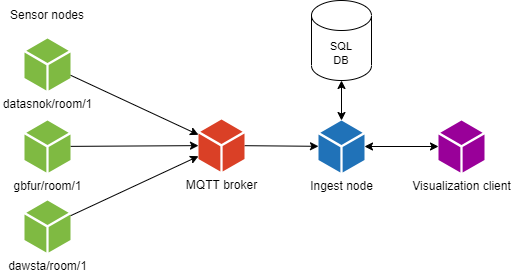

The diagram above was exported from draw.io. Its source (the exported page's mxGraphModel, read from the mxfile embedded in the PNG):
<mxGraphModel dx="1397" dy="1117" grid="1" gridSize="10" guides="1" tooltips="1" connect="1" arrows="1" fold="1" page="1" pageScale="1" pageWidth="827" pageHeight="1169" math="0" shadow="0">
  <root>
    <mxCell id="0" />
    <mxCell id="1" parent="0" />
    <mxCell id="JrfSOD1cOc5xFzRwzuX7-24" style="edgeStyle=none;html=1;entryX=0.5;entryY=1;entryDx=0;entryDy=0;entryPerimeter=0;fontSize=11;startArrow=classic;startFill=1;" edge="1" parent="1" source="4" target="JrfSOD1cOc5xFzRwzuX7-20">
      <mxGeometry relative="1" as="geometry" />
    </mxCell>
    <mxCell id="4" value="Ingest node" style="sketch=0;pointerEvents=1;shadow=0;dashed=0;html=1;strokeColor=none;labelPosition=center;verticalLabelPosition=bottom;verticalAlign=top;outlineConnect=0;align=center;shape=mxgraph.office.concepts.node_generic;fillColor=#2072B8;" parent="1" vertex="1">
      <mxGeometry x="400" y="200" width="46" height="52" as="geometry" />
    </mxCell>
    <mxCell id="13" style="edgeStyle=none;html=1;" parent="1" source="6" target="8" edge="1">
      <mxGeometry relative="1" as="geometry" />
    </mxCell>
    <mxCell id="6" value="gbfur/room/1" style="sketch=0;pointerEvents=1;shadow=0;dashed=0;html=1;strokeColor=none;labelPosition=center;verticalLabelPosition=bottom;verticalAlign=top;outlineConnect=0;align=center;shape=mxgraph.office.concepts.node_generic;fillColor=#7FBA42;" parent="1" vertex="1">
      <mxGeometry x="106" y="200" width="46" height="52" as="geometry" />
    </mxCell>
    <mxCell id="15" style="edgeStyle=none;html=1;" parent="1" source="8" target="4" edge="1">
      <mxGeometry relative="1" as="geometry" />
    </mxCell>
    <mxCell id="8" value="MQTT broker" style="sketch=0;pointerEvents=1;shadow=0;dashed=0;html=1;strokeColor=none;labelPosition=center;verticalLabelPosition=bottom;verticalAlign=top;outlineConnect=0;align=center;shape=mxgraph.office.concepts.node_generic;fillColor=#DA4026;" parent="1" vertex="1">
      <mxGeometry x="280" y="199" width="46" height="52" as="geometry" />
    </mxCell>
    <mxCell id="14" style="edgeStyle=none;html=1;" parent="1" source="9" target="8" edge="1">
      <mxGeometry relative="1" as="geometry" />
    </mxCell>
    <mxCell id="9" value="dawsta/room/1" style="sketch=0;pointerEvents=1;shadow=0;dashed=0;html=1;strokeColor=none;labelPosition=center;verticalLabelPosition=bottom;verticalAlign=top;outlineConnect=0;align=center;shape=mxgraph.office.concepts.node_generic;fillColor=#7FBA42;" parent="1" vertex="1">
      <mxGeometry x="106" y="280" width="46" height="52" as="geometry" />
    </mxCell>
    <mxCell id="12" style="edgeStyle=none;html=1;" parent="1" source="10" target="8" edge="1">
      <mxGeometry relative="1" as="geometry" />
    </mxCell>
    <mxCell id="10" value="datasnok/room/1" style="sketch=0;pointerEvents=1;shadow=0;dashed=0;html=1;strokeColor=none;labelPosition=center;verticalLabelPosition=bottom;verticalAlign=top;outlineConnect=0;align=center;shape=mxgraph.office.concepts.node_generic;fillColor=#7FBA42;" parent="1" vertex="1">
      <mxGeometry x="106" y="118" width="46" height="52" as="geometry" />
    </mxCell>
    <mxCell id="20" value="Sensor nodes" style="text;html=1;strokeColor=none;fillColor=none;align=center;verticalAlign=middle;whiteSpace=wrap;rounded=0;labelBackgroundColor=none;" parent="1" vertex="1">
      <mxGeometry x="82" y="80" width="94" height="30" as="geometry" />
    </mxCell>
    <mxCell id="y2Cfp1KDykEHzJcn94Ci-21" style="edgeStyle=none;html=1;fontSize=11;startArrow=classic;startFill=1;" edge="1" parent="1" source="y2Cfp1KDykEHzJcn94Ci-20" target="4">
      <mxGeometry relative="1" as="geometry" />
    </mxCell>
    <mxCell id="y2Cfp1KDykEHzJcn94Ci-20" value="Visualization client" style="sketch=0;pointerEvents=1;shadow=0;dashed=0;html=1;strokeColor=none;labelPosition=center;verticalLabelPosition=bottom;verticalAlign=top;outlineConnect=0;align=center;shape=mxgraph.office.concepts.node_generic;fillColor=#990099;" vertex="1" parent="1">
      <mxGeometry x="520" y="200" width="46" height="52" as="geometry" />
    </mxCell>
    <mxCell id="JrfSOD1cOc5xFzRwzuX7-20" value="SQL&lt;br&gt;DB" style="shape=cylinder3;whiteSpace=wrap;html=1;boundedLbl=1;backgroundOutline=1;size=15;fontSize=11;" vertex="1" parent="1">
      <mxGeometry x="393" y="80" width="60" height="80" as="geometry" />
    </mxCell>
  </root>
</mxGraphModel>